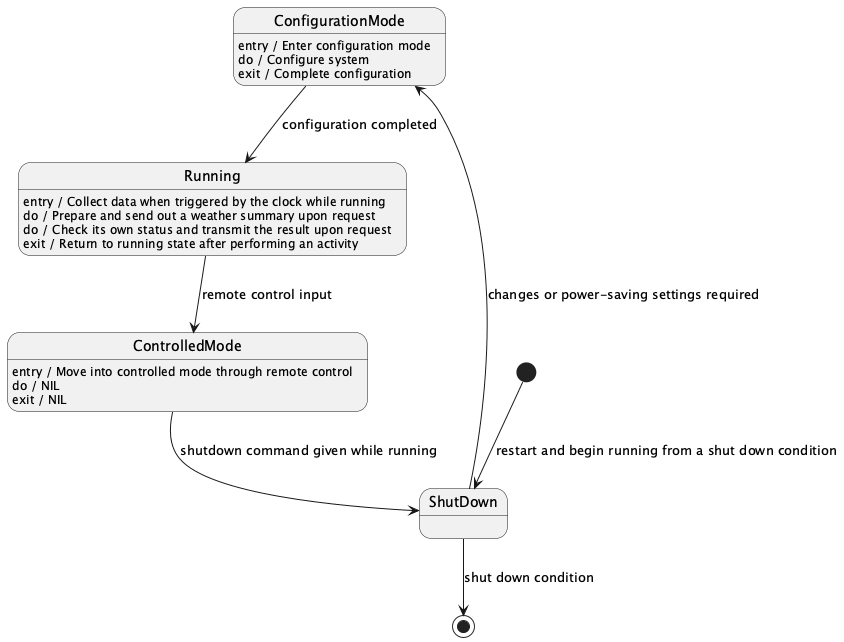

The diagram above was rendered by PlantUML. Its source (embedded in the PNG):
@startuml

[*] --> ShutDown : restart and begin running from a shut down condition

ShutDown --> ConfigurationMode : changes or power-saving settings required

ConfigurationMode : entry / Enter configuration mode
ConfigurationMode : do / Configure system
ConfigurationMode : exit / Complete configuration

ConfigurationMode --> Running : configuration completed

Running : entry / Collect data when triggered by the clock while running
Running : do / Prepare and send out a weather summary upon request
Running : do / Check its own status and transmit the result upon request
Running : exit / Return to running state after performing an activity

Running --> ControlledMode : remote control input

ControlledMode : entry / Move into controlled mode through remote control
ControlledMode : do / NIL
ControlledMode : exit / NIL

ControlledMode --> ShutDown : shutdown command given while running

ShutDown --> [*] : shut down condition

@enduml